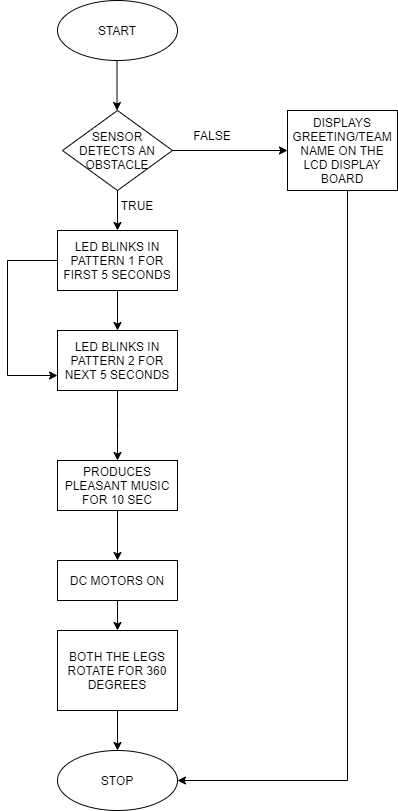

The diagram above was exported from draw.io. Its source (the exported page's mxGraphModel, read from the mxfile embedded in the PNG):
<mxGraphModel dx="1038" dy="531" grid="1" gridSize="10" guides="1" tooltips="1" connect="1" arrows="1" fold="1" page="1" pageScale="1" pageWidth="850" pageHeight="1100" math="0" shadow="0">
  <root>
    <mxCell id="0" />
    <mxCell id="1" parent="0" />
    <mxCell id="17ueBSBKQqn4TqzJ4kuR-2" value="START" style="ellipse;whiteSpace=wrap;html=1;" parent="1" vertex="1">
      <mxGeometry x="300" y="10" width="120" height="60" as="geometry" />
    </mxCell>
    <mxCell id="17ueBSBKQqn4TqzJ4kuR-3" value="" style="endArrow=classic;html=1;" parent="1" edge="1">
      <mxGeometry width="50" height="50" relative="1" as="geometry">
        <mxPoint x="359.5" y="70" as="sourcePoint" />
        <mxPoint x="359.5" y="120" as="targetPoint" />
      </mxGeometry>
    </mxCell>
    <mxCell id="17ueBSBKQqn4TqzJ4kuR-8" value="" style="edgeStyle=orthogonalEdgeStyle;rounded=0;orthogonalLoop=1;jettySize=auto;html=1;exitX=1;exitY=0.5;exitDx=0;exitDy=0;" parent="1" source="17ueBSBKQqn4TqzJ4kuR-17" target="17ueBSBKQqn4TqzJ4kuR-7" edge="1">
      <mxGeometry relative="1" as="geometry">
        <mxPoint x="420" y="145" as="sourcePoint" />
        <Array as="points" />
      </mxGeometry>
    </mxCell>
    <mxCell id="17ueBSBKQqn4TqzJ4kuR-16" value="" style="edgeStyle=orthogonalEdgeStyle;rounded=0;orthogonalLoop=1;jettySize=auto;html=1;" parent="1" target="17ueBSBKQqn4TqzJ4kuR-15" edge="1">
      <mxGeometry relative="1" as="geometry">
        <mxPoint x="360" y="160" as="sourcePoint" />
      </mxGeometry>
    </mxCell>
    <mxCell id="17ueBSBKQqn4TqzJ4kuR-22" value="" style="edgeStyle=orthogonalEdgeStyle;rounded=0;orthogonalLoop=1;jettySize=auto;html=1;" parent="1" source="17ueBSBKQqn4TqzJ4kuR-15" edge="1">
      <mxGeometry relative="1" as="geometry">
        <mxPoint x="360" y="340" as="targetPoint" />
      </mxGeometry>
    </mxCell>
    <mxCell id="knht_M2MwRcJoA_91_Ih-2" value="" style="edgeStyle=orthogonalEdgeStyle;rounded=0;orthogonalLoop=1;jettySize=auto;html=1;entryX=0;entryY=0.75;entryDx=0;entryDy=0;" edge="1" parent="1" source="17ueBSBKQqn4TqzJ4kuR-15" target="17ueBSBKQqn4TqzJ4kuR-21">
      <mxGeometry relative="1" as="geometry">
        <mxPoint x="260" y="390" as="targetPoint" />
        <Array as="points">
          <mxPoint x="250" y="270" />
          <mxPoint x="250" y="385" />
        </Array>
      </mxGeometry>
    </mxCell>
    <mxCell id="17ueBSBKQqn4TqzJ4kuR-15" value="LED BLINKS IN PATTERN 1 FOR FIRST 5 SECONDS" style="rounded=0;whiteSpace=wrap;html=1;" parent="1" vertex="1">
      <mxGeometry x="300" y="240" width="120" height="60" as="geometry" />
    </mxCell>
    <mxCell id="17ueBSBKQqn4TqzJ4kuR-21" value="LED BLINKS IN PATTERN 2 FOR NEXT 5 SECONDS" style="rounded=0;whiteSpace=wrap;html=1;" parent="1" vertex="1">
      <mxGeometry x="300" y="340" width="120" height="60" as="geometry" />
    </mxCell>
    <mxCell id="17ueBSBKQqn4TqzJ4kuR-31" value="" style="edgeStyle=orthogonalEdgeStyle;rounded=0;orthogonalLoop=1;jettySize=auto;html=1;exitX=0.5;exitY=1;exitDx=0;exitDy=0;" parent="1" source="17ueBSBKQqn4TqzJ4kuR-21" edge="1">
      <mxGeometry relative="1" as="geometry">
        <mxPoint x="360" y="490" as="sourcePoint" />
        <mxPoint x="360" y="470" as="targetPoint" />
        <Array as="points">
          <mxPoint x="360" y="440" />
          <mxPoint x="360" y="440" />
        </Array>
      </mxGeometry>
    </mxCell>
    <mxCell id="17ueBSBKQqn4TqzJ4kuR-34" value="" style="edgeStyle=orthogonalEdgeStyle;rounded=0;orthogonalLoop=1;jettySize=auto;html=1;" parent="1" source="17ueBSBKQqn4TqzJ4kuR-30" edge="1">
      <mxGeometry relative="1" as="geometry">
        <mxPoint x="360" y="570" as="targetPoint" />
      </mxGeometry>
    </mxCell>
    <mxCell id="17ueBSBKQqn4TqzJ4kuR-30" value="PRODUCES PLEASANT MUSIC FOR 10 SEC" style="rounded=0;whiteSpace=wrap;html=1;" parent="1" vertex="1">
      <mxGeometry x="300" y="470" width="120" height="50" as="geometry" />
    </mxCell>
    <mxCell id="17ueBSBKQqn4TqzJ4kuR-37" value="" style="edgeStyle=orthogonalEdgeStyle;rounded=0;orthogonalLoop=1;jettySize=auto;html=1;" parent="1" target="17ueBSBKQqn4TqzJ4kuR-36" edge="1">
      <mxGeometry relative="1" as="geometry">
        <mxPoint x="360" y="610" as="sourcePoint" />
      </mxGeometry>
    </mxCell>
    <mxCell id="17ueBSBKQqn4TqzJ4kuR-39" value="" style="edgeStyle=orthogonalEdgeStyle;rounded=0;orthogonalLoop=1;jettySize=auto;html=1;" parent="1" source="17ueBSBKQqn4TqzJ4kuR-36" target="17ueBSBKQqn4TqzJ4kuR-40" edge="1">
      <mxGeometry relative="1" as="geometry">
        <mxPoint x="360" y="790" as="targetPoint" />
      </mxGeometry>
    </mxCell>
    <mxCell id="17ueBSBKQqn4TqzJ4kuR-36" value="BOTH THE LEGS ROTATE FOR 360 DEGREES" style="rounded=0;whiteSpace=wrap;html=1;" parent="1" vertex="1">
      <mxGeometry x="300" y="640" width="120" height="80" as="geometry" />
    </mxCell>
    <mxCell id="17ueBSBKQqn4TqzJ4kuR-20" value="" style="edgeStyle=orthogonalEdgeStyle;rounded=0;orthogonalLoop=1;jettySize=auto;html=1;entryX=1;entryY=0.5;entryDx=0;entryDy=0;" parent="1" source="17ueBSBKQqn4TqzJ4kuR-7" target="17ueBSBKQqn4TqzJ4kuR-40" edge="1">
      <mxGeometry relative="1" as="geometry">
        <mxPoint x="570" y="240" as="targetPoint" />
        <Array as="points">
          <mxPoint x="590" y="790" />
        </Array>
      </mxGeometry>
    </mxCell>
    <mxCell id="17ueBSBKQqn4TqzJ4kuR-7" value="DISPLAYS GREETING/TEAM NAME ON THE LCD DISPLAY BOARD" style="rounded=0;whiteSpace=wrap;html=1;" parent="1" vertex="1">
      <mxGeometry x="530" y="120" width="110" height="80" as="geometry" />
    </mxCell>
    <mxCell id="17ueBSBKQqn4TqzJ4kuR-17" value="SENSOR DETECTS AN OBSTACLE" style="rhombus;whiteSpace=wrap;html=1;" parent="1" vertex="1">
      <mxGeometry x="305" y="120" width="110" height="80" as="geometry" />
    </mxCell>
    <mxCell id="17ueBSBKQqn4TqzJ4kuR-25" value="FALSE" style="text;html=1;strokeColor=none;fillColor=none;align=center;verticalAlign=middle;whiteSpace=wrap;rounded=0;" parent="1" vertex="1">
      <mxGeometry x="430" y="130" width="50" height="30" as="geometry" />
    </mxCell>
    <mxCell id="17ueBSBKQqn4TqzJ4kuR-26" value="TRUE" style="text;html=1;strokeColor=none;fillColor=none;align=center;verticalAlign=middle;whiteSpace=wrap;rounded=0;" parent="1" vertex="1">
      <mxGeometry x="360" y="200" width="40" height="30" as="geometry" />
    </mxCell>
    <mxCell id="17ueBSBKQqn4TqzJ4kuR-40" value="STOP" style="ellipse;whiteSpace=wrap;html=1;" parent="1" vertex="1">
      <mxGeometry x="300" y="760" width="120" height="60" as="geometry" />
    </mxCell>
    <mxCell id="knht_M2MwRcJoA_91_Ih-5" value="" style="rounded=0;whiteSpace=wrap;html=1;" vertex="1" parent="1">
      <mxGeometry x="300" y="570" width="120" height="40" as="geometry" />
    </mxCell>
    <mxCell id="knht_M2MwRcJoA_91_Ih-6" value="DC MOTORS ON" style="text;html=1;strokeColor=none;fillColor=none;align=center;verticalAlign=middle;whiteSpace=wrap;rounded=0;" vertex="1" parent="1">
      <mxGeometry x="310" y="580" width="100" height="20" as="geometry" />
    </mxCell>
  </root>
</mxGraphModel>